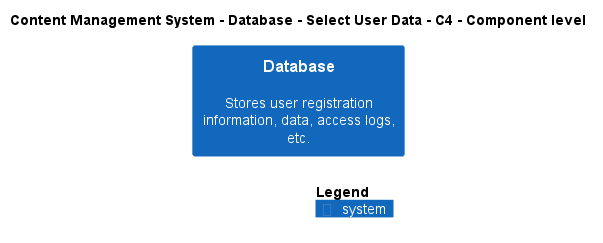

The diagram above was rendered by PlantUML. Its source (embedded in the PNG):
@startuml
!include ..\..\..\..\..\.c4s\C4_Component.puml

AddElementTag("c4interflow:lifecycle:new", $bgColor=green, $fontColor=#ffffff, $borderColor=green, $shadowing="False")
AddElementTag("c4interflow:lifecycle:changed", $bgColor=orange, $fontColor=#ffffff, $borderColor=orange, $shadowing="False")
AddElementTag("c4interflow:lifecycle:removed", $bgColor=red, $fontColor=#ffffff, $borderColor=red, $shadowing="False")

AddRelTag("c4interflow:lifecycle:new", $textColor=green, $lineColor=green)
AddRelTag("c4interflow:lifecycle:changed", $textColor=orange, $lineColor=orange)
AddRelTag("c4interflow:lifecycle:removed", $textColor=red, $lineColor=red)

SHOW_PERSON_PORTRAIT()
LAYOUT_TOP_DOWN()

skinparam linetype polyline

title Content Management System - Database - Select User Data - C4 - Component level

System(ContentManagementSystem.SoftwareSystems.Database, "Database", "Stores user registration information, data, access logs, etc.")



SHOW_LEGEND()
@enduml